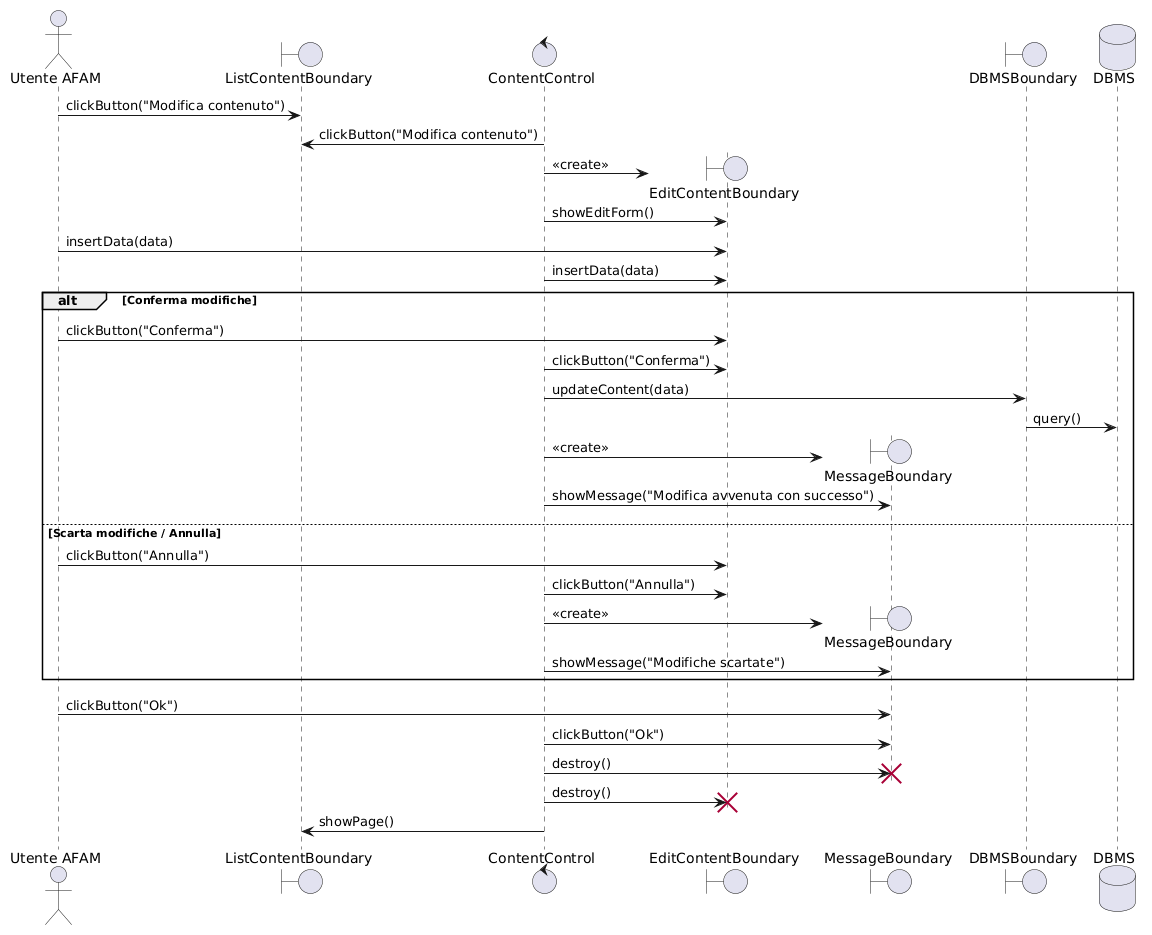

The diagram above was rendered by PlantUML. Its source (embedded in the PNG):
@startuml
!pragma teoz true
<style>
sequenceDiagram {
  participant {
    padding 20
  }
  message {
    MaximumWidth 150
  }
}
</style>

actor "Utente AFAM" as Utente
boundary "ListContentBoundary" as ListB
control "ContentControl" as ContentC
boundary "EditContentBoundary" as EditB
boundary "MessageBoundary" as MsgB
boundary "DBMSBoundary" as DBMSB
database "DBMS" as DB

' 1. L’Utente clicca "Modifica" dalla lista
Utente -> ListB : clickButton("Modifica contenuto")
ContentC -> ListB : clickButton("Modifica contenuto")

' 2. Il sistema crea la pagina di modifica
ContentC -> EditB ** : <<create>>
ContentC -> EditB : showEditForm()

' 3. L'utente inserisce i nuovi dati (opzionale)
Utente -> EditB : insertData(data)
ContentC -> EditB : insertData(data)

alt Conferma modifiche
    ' 4. L'utente conferma
    Utente -> EditB : clickButton("Conferma")
    ContentC -> EditB : clickButton("Conferma")
    
    ' Aggiornamento DBMS
    ContentC -> DBMSB : updateContent(data)
    DBMSB -> DB : query()
    
    ' Messaggio di successo
    ContentC -> MsgB ** : <<create>>
    ContentC -> MsgB : showMessage("Modifica avvenuta con successo")

else Scarta modifiche / Annulla
    ' L'utente decide di annullare
    Utente -> EditB : clickButton("Annulla")
    ContentC -> EditB : clickButton("Annulla")
    
    ' Messaggio di scarto
    ContentC -> MsgB ** : <<create>>
    ContentC -> MsgB : showMessage("Modifiche scartate")
end

' =========================================================
' AZIONI FINALI COMUNI (Salvataggio della Lifeline)
' =========================================================

' L'utente preme "Ok" sul messaggio (di successo o di annullamento)
Utente -> MsgB : clickButton("Ok")
ContentC -> MsgB : clickButton("Ok")

' Il Control distrugge il pop-up E la pagina di modifica
ContentC -> MsgB !! : destroy()
ContentC -> EditB !! : destroy()

' Il sistema riporta l'utente alla lista dei contenuti aggiornata
ContentC -> ListB : showPage()
@enduml